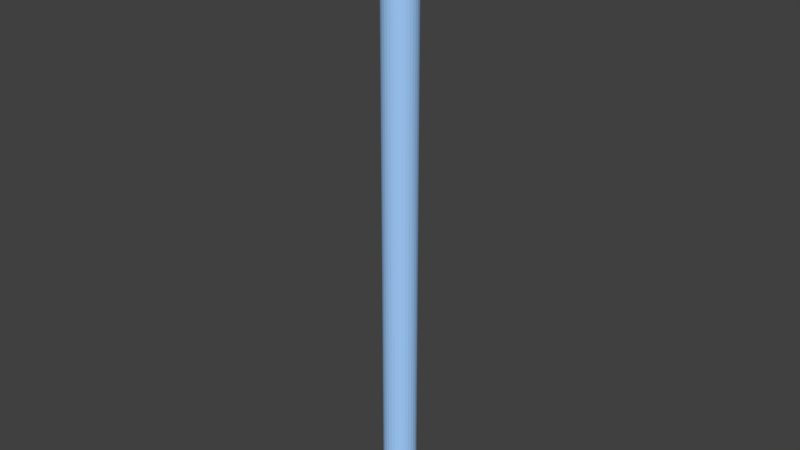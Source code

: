 # Source: stick.blend  (saved by Blender 2.79.0; exported with 4.5.12 LTS)
import bpy
from mathutils import Matrix  # noqa: F401  (used for matrix-valued properties, if any)

bpy.ops.wm.read_factory_settings(use_empty=True)
scene = bpy.context.scene
scene.name = 'Scene'

# ---- collections
col_collection_1 = bpy.data.collections.new('Collection 1'); scene.collection.children.link(col_collection_1)

# ---- materials (node trees are filled in below, after node groups)
mat_material_001 = bpy.data.materials.new('Material.001')
mat_material_001.alpha_threshold = 0.0
mat_material_001.use_transparent_shadow = False
mat_material_001.diffuse_color = (0.3685, 0.6253, 1.0, 1.0)
mat_material_001.roughness = 0.5

# ---- material node trees

# ---- world
world_world = bpy.data.worlds.new('World'); scene.world = world_world
world_world.color = (0.05088, 0.05088, 0.05088)
world_world.use_sun_shadow = False
world_world.sun_shadow_jitter_overblur = 0.0
world_world.cycles.sampling_method = 'MANUAL'

# ---- meshes
me_plane_006 = bpy.data.meshes.new('Plane.006')
me_plane_006.from_pydata([(-1.386e-05, -0.002023, -0.03754), (1.165e-05, -0.002038, 0.03754), (-0.0004102, -0.001984, -0.03754), (-0.0003844, -0.001999, 0.03754), (-0.0007913, -0.001868, -0.03754), (-0.0007652, -0.001883, 0.03754), (-0.001142, -0.00168, -0.03754), (-0.001116, -0.001696, 0.03754), (-0.00145, -0.001428, -0.03754), (-0.001424, -0.001443, 0.03754), (-0.001702, -0.00112, -0.03754), (-0.001676, -0.001136, 0.03754), (-0.00189, -0.0007694, -0.03754), (-0.001864, -0.0007844, 0.03754), (-0.002005, -0.0003887, -0.03754), (-0.001979, -0.0004036, 0.03754), (-0.002044, 7.331e-06, -0.03754), (-0.002018, -7.391e-06, 0.03754), (-0.002004, 0.0004033, -0.03754), (-0.001979, 0.0003888, 0.03754), (-0.001888, 0.0007839, -0.03754), (-0.001864, 0.0007697, 0.03754), (-0.0017, 0.001135, -0.03754), (-0.001676, 0.001121, 0.03754), (-0.001447, 0.001442, -0.03754), (-0.001423, 0.001429, 0.03754), (-0.001139, 0.001695, -0.03754), (-0.001116, 0.001681, 0.03754), (-0.0007876, 0.001882, -0.03754), (-0.0007648, 0.001869, 0.03754), (-0.0004063, 0.001998, -0.03754), (-0.0003839, 0.001985, 0.03754), (-9.894e-06, 0.002036, -0.03754), (1.207e-05, 0.002024, 0.03754), (0.0003864, 0.001997, -0.03754), (0.0004081, 0.001985, 0.03754), (0.0007674, 0.001882, -0.03754), (0.0007888, 0.001869, 0.03754), (0.001118, 0.001694, -0.03754), (0.00114, 0.001682, 0.03754), (0.001426, 0.001442, -0.03754), (0.001447, 0.001429, 0.03754), (0.001678, 0.001134, -0.03754), (0.0017, 0.001122, 0.03754), (0.001866, 0.000783, -0.03754), (0.001887, 0.0007706, 0.03754), (0.001981, 0.0004023, -0.03754), (0.002003, 0.0003897, 0.03754), (0.00202, 6.258e-06, -0.03754), (0.002042, -6.437e-06, 0.03754), (0.00198, -0.0003896, -0.03754), (0.002003, -0.0004026, 0.03754), (0.001864, -0.0007703, -0.03754), (0.001887, -0.0007836, 0.03754), (0.001676, -0.001121, -0.03754), (0.0017, -0.001135, 0.03754), (0.001423, -0.001429, -0.03754), (0.001447, -0.001442, 0.03754), (0.001115, -0.001681, -0.03754), (0.001139, -0.001695, 0.03754), (0.0007638, -0.001868, -0.03754), (0.0007885, -0.001883, 0.03754), (0.0003825, -0.001984, -0.03754), (0.0004076, -0.001998, 0.03754)], [], [(0, 1, 3, 2), (2, 3, 5, 4), (4, 5, 7, 6), (6, 7, 9, 8), (8, 9, 11, 10), (10, 11, 13, 12), (12, 13, 15, 14), (14, 15, 17, 16), (16, 17, 19, 18), (18, 19, 21, 20), (20, 21, 23, 22), (22, 23, 25, 24), (24, 25, 27, 26), (26, 27, 29, 28), (28, 29, 31, 30), (30, 31, 33, 32), (32, 33, 35, 34), (34, 35, 37, 36), (36, 37, 39, 38), (38, 39, 41, 40), (40, 41, 43, 42), (42, 43, 45, 44), (44, 45, 47, 46), (46, 47, 49, 48), (48, 49, 51, 50), (50, 51, 53, 52), (52, 53, 55, 54), (54, 55, 57, 56), (56, 57, 59, 58), (58, 59, 61, 60), (3, 1, 63, 61, 59, 57, 55, 53, 51, 49, 47, 45, 43, 41, 39, 37, 35, 33, 31, 29, 27, 25, 23, 21, 19, 17, 15, 13, 11, 9, 7, 5), (60, 61, 63, 62), (62, 63, 1, 0), (0, 2, 4, 6, 8, 10, 12, 14, 16, 18, 20, 22, 24, 26, 28, 30, 32, 34, 36, 38, 40, 42, 44, 46, 48, 50, 52, 54, 56, 58, 60, 62)])
me_plane_006.materials.append(mat_material_001)
me_plane_006.use_remesh_preserve_volume = False
me_plane_006.use_remesh_preserve_attributes = False
me_plane_006.use_mirror_vertex_groups = False
me_plane_006.update()

# ---- objects
ob_stick = bpy.data.objects.new('Stick', me_plane_006)

# ---- transforms, parenting, visibility, modifiers, constraints
ob_stick.location = (0.0, 0.0, 0.0)
ob_stick.scale = (10.76, 10.76, 10.76)
ob_stick.lineart.crease_threshold = 0.0

# ---- collection membership
col_collection_1.objects.link(ob_stick)

# ---- scene / render settings (as saved in the file)
scene.frame_start = 1; scene.frame_end = 250; scene.frame_set(1)
scene.render.engine = 'BLENDER_EEVEE_NEXT'
scene.render.resolution_percentage = 50
scene.render.dither_intensity = 0.0
scene.cycles.use_denoising = False
scene.cycles.samples = 128
scene.cycles.sampling_pattern = 'TABULATED_SOBOL'
scene.cycles.use_adaptive_sampling = False
scene.cycles.use_light_tree = False
scene.cycles.blur_glossy = 0.0
scene.cycles.sample_clamp_indirect = 0.0
scene.view_settings.view_transform = 'Standard'
bpy.context.view_layer.update()

# ---- added for rendering (the .blend has no active camera and no usable light): camera, sun
cam_auto = bpy.data.cameras.new('AutoCamera')
cam_auto.lens = 50.0
cam_auto.sensor_width = 36.0
cam_auto.clip_end = 1000.0
ob_auto_camera = bpy.data.objects.new('AutoCamera', cam_auto)
scene.collection.objects.link(ob_auto_camera)
ob_auto_camera.location = (0.749552, -0.89948, 0.599648)
ob_auto_camera.rotation_euler = (1.09748, -7.21219e-08, 0.694738)
scene.camera = ob_auto_camera
light_auto_sun = bpy.data.lights.new('AutoSun', 'SUN')
light_auto_sun.energy = 3.0
light_auto_sun.angle = 0.0523599
ob_auto_sun = bpy.data.objects.new('AutoSun', light_auto_sun)
scene.collection.objects.link(ob_auto_sun)
ob_auto_sun.rotation_euler = (0.872665, 0.174533, 0.523599)
bpy.context.view_layer.update()
